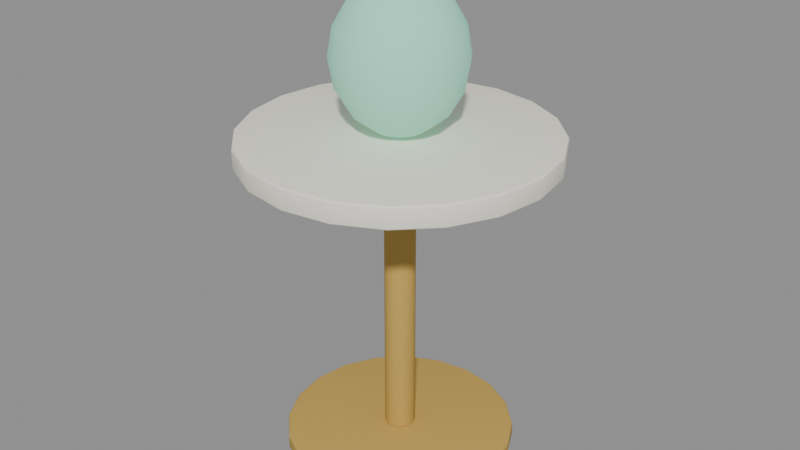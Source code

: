 # Source: orb_table.blend  (saved by Blender 5.1.30; exported with 4.5.12 LTS)
import bpy
from mathutils import Matrix  # noqa: F401  (used for matrix-valued properties, if any)

bpy.ops.wm.read_factory_settings(use_empty=True)
scene = bpy.context.scene
scene.name = 'Scene'

# ---- materials (node trees are filled in below, after node groups)
mat_gold = bpy.data.materials.new('gold')
mat_gold.diffuse_color = (0.5647, 0.3712, 0.09084, 1.0)
mat_cream = bpy.data.materials.new('cream')
mat_cream.diffuse_color = (0.9387, 0.9047, 0.7913, 1.0)
mat_mint = bpy.data.materials.new('mint')
mat_mint.diffuse_color = (0.2747, 0.6172, 0.4793, 1.0)

# ---- material node trees
mat_gold.use_nodes = True; mat_gold.node_tree.nodes.clear()
_N = mat_gold.node_tree.nodes; _L = mat_gold.node_tree.links
n0 = _N.new('ShaderNodeBsdfPrincipled'); n0.name = 'Principled BSDF'; n0.location = (-200, 100)
n0.inputs[0].default_value = (0.5647, 0.3712, 0.09084, 1.0)
n0.inputs[2].default_value = 0.77
n0.inputs[13].default_value = 0.25
n1 = _N.new('ShaderNodeOutputMaterial'); n1.name = 'Material Output'; n1.location = (200, 100)
_L.new(n0.outputs[0], n1.inputs[0])
n1.is_active_output = True
mat_cream.use_nodes = True; mat_cream.node_tree.nodes.clear()
_N = mat_cream.node_tree.nodes; _L = mat_cream.node_tree.links
n0 = _N.new('ShaderNodeBsdfPrincipled'); n0.name = 'Principled BSDF'; n0.location = (-200, 100)
n0.inputs[0].default_value = (0.9387, 0.9047, 0.7913, 1.0)
n0.inputs[2].default_value = 0.77
n0.inputs[13].default_value = 0.25
n1 = _N.new('ShaderNodeOutputMaterial'); n1.name = 'Material Output'; n1.location = (200, 100)
_L.new(n0.outputs[0], n1.inputs[0])
n1.is_active_output = True
mat_mint.use_nodes = True; mat_mint.node_tree.nodes.clear()
_N = mat_mint.node_tree.nodes; _L = mat_mint.node_tree.links
n0 = _N.new('ShaderNodeBsdfPrincipled'); n0.name = 'Principled BSDF'; n0.location = (-200, 100)
n0.inputs[0].default_value = (0.2747, 0.6172, 0.4793, 1.0)
n0.inputs[2].default_value = 0.8
n0.inputs[13].default_value = 0.25
n0.inputs[27].default_value = (0.2747, 0.6172, 0.4793, 1.0)
n0.inputs[28].default_value = 0.45
n1 = _N.new('ShaderNodeOutputMaterial'); n1.name = 'Material Output'; n1.location = (200, 100)
_L.new(n0.outputs[0], n1.inputs[0])
n1.is_active_output = True

# ---- meshes
me_base = bpy.data.meshes.new('Base')
me_base.from_pydata([(0.0, 0.19, -0.0125), (0.0, 0.19, 0.0125), (0.05871, 0.1807, -0.0125), (0.05871, 0.1807, 0.0125), (0.1117, 0.1537, -0.0125), (0.1117, 0.1537, 0.0125), (0.1537, 0.1117, -0.0125), (0.1537, 0.1117, 0.0125), (0.1807, 0.05871, -0.0125), (0.1807, 0.05871, 0.0125), (0.19, 0.0, -0.0125), (0.19, 0.0, 0.0125), (0.1807, -0.05871, -0.0125), (0.1807, -0.05871, 0.0125), (0.1537, -0.1117, -0.0125), (0.1537, -0.1117, 0.0125), (0.1117, -0.1537, -0.0125), (0.1117, -0.1537, 0.0125), (0.05871, -0.1807, -0.0125), (0.05871, -0.1807, 0.0125), (0.0, -0.19, -0.0125), (0.0, -0.19, 0.0125), (-0.05871, -0.1807, -0.0125), (-0.05871, -0.1807, 0.0125), (-0.1117, -0.1537, -0.0125), (-0.1117, -0.1537, 0.0125), (-0.1537, -0.1117, -0.0125), (-0.1537, -0.1117, 0.0125), (-0.1807, -0.05871, -0.0125), (-0.1807, -0.05871, 0.0125), (-0.19, 0.0, -0.0125), (-0.19, 0.0, 0.0125), (-0.1807, 0.05871, -0.0125), (-0.1807, 0.05871, 0.0125), (-0.1537, 0.1117, -0.0125), (-0.1537, 0.1117, 0.0125), (-0.1117, 0.1537, -0.0125), (-0.1117, 0.1537, 0.0125), (-0.05871, 0.1807, -0.0125), (-0.05871, 0.1807, 0.0125)], [], [(0, 1, 3, 2), (2, 3, 5, 4), (4, 5, 7, 6), (6, 7, 9, 8), (8, 9, 11, 10), (10, 11, 13, 12), (12, 13, 15, 14), (14, 15, 17, 16), (16, 17, 19, 18), (18, 19, 21, 20), (20, 21, 23, 22), (22, 23, 25, 24), (24, 25, 27, 26), (26, 27, 29, 28), (28, 29, 31, 30), (30, 31, 33, 32), (32, 33, 35, 34), (34, 35, 37, 36), (3, 1, 39, 37, 35, 33, 31, 29, 27, 25, 23, 21, 19, 17, 15, 13, 11, 9, 7, 5), (36, 37, 39, 38), (38, 39, 1, 0), (0, 2, 4, 6, 8, 10, 12, 14, 16, 18, 20, 22, 24, 26, 28, 30, 32, 34, 36, 38)])
me_base.polygons.foreach_set('use_smooth', [True] * 22)
me_base.materials.append(mat_gold)
me_base.update()
me_stem = bpy.data.meshes.new('Stem')
me_stem.from_pydata([(0.0, 0.025, -0.245), (0.0, 0.025, 0.245), (0.007725, 0.02378, -0.245), (0.007725, 0.02378, 0.245), (0.01469, 0.02023, -0.245), (0.01469, 0.02023, 0.245), (0.02023, 0.01469, -0.245), (0.02023, 0.01469, 0.245), (0.02378, 0.007725, -0.245), (0.02378, 0.007725, 0.245), (0.025, 0.0, -0.245), (0.025, 0.0, 0.245), (0.02378, -0.007725, -0.245), (0.02378, -0.007725, 0.245), (0.02023, -0.01469, -0.245), (0.02023, -0.01469, 0.245), (0.01469, -0.02023, -0.245), (0.01469, -0.02023, 0.245), (0.007725, -0.02378, -0.245), (0.007725, -0.02378, 0.245), (0.0, -0.025, -0.245), (0.0, -0.025, 0.245), (-0.007725, -0.02378, -0.245), (-0.007725, -0.02378, 0.245), (-0.01469, -0.02023, -0.245), (-0.01469, -0.02023, 0.245), (-0.02023, -0.01469, -0.245), (-0.02023, -0.01469, 0.245), (-0.02378, -0.007725, -0.245), (-0.02378, -0.007725, 0.245), (-0.025, 0.0, -0.245), (-0.025, 0.0, 0.245), (-0.02378, 0.007725, -0.245), (-0.02378, 0.007725, 0.245), (-0.02023, 0.01469, -0.245), (-0.02023, 0.01469, 0.245), (-0.01469, 0.02023, -0.245), (-0.01469, 0.02023, 0.245), (-0.007725, 0.02378, -0.245), (-0.007725, 0.02378, 0.245)], [], [(0, 1, 3, 2), (2, 3, 5, 4), (4, 5, 7, 6), (6, 7, 9, 8), (8, 9, 11, 10), (10, 11, 13, 12), (12, 13, 15, 14), (14, 15, 17, 16), (16, 17, 19, 18), (18, 19, 21, 20), (20, 21, 23, 22), (22, 23, 25, 24), (24, 25, 27, 26), (26, 27, 29, 28), (28, 29, 31, 30), (30, 31, 33, 32), (32, 33, 35, 34), (34, 35, 37, 36), (3, 1, 39, 37, 35, 33, 31, 29, 27, 25, 23, 21, 19, 17, 15, 13, 11, 9, 7, 5), (36, 37, 39, 38), (38, 39, 1, 0), (0, 2, 4, 6, 8, 10, 12, 14, 16, 18, 20, 22, 24, 26, 28, 30, 32, 34, 36, 38)])
me_stem.polygons.foreach_set('use_smooth', [True] * 22)
me_stem.materials.append(mat_gold)
me_stem.update()
me_top = bpy.data.meshes.new('Top')
me_top.from_pydata([(0.0, 0.25, -0.0175), (0.0, 0.25, 0.0175), (0.07725, 0.2378, -0.0175), (0.07725, 0.2378, 0.0175), (0.1469, 0.2023, -0.0175), (0.1469, 0.2023, 0.0175), (0.2023, 0.1469, -0.0175), (0.2023, 0.1469, 0.0175), (0.2378, 0.07725, -0.0175), (0.2378, 0.07725, 0.0175), (0.25, 0.0, -0.0175), (0.25, 0.0, 0.0175), (0.2378, -0.07725, -0.0175), (0.2378, -0.07725, 0.0175), (0.2023, -0.1469, -0.0175), (0.2023, -0.1469, 0.0175), (0.1469, -0.2023, -0.0175), (0.1469, -0.2023, 0.0175), (0.07725, -0.2378, -0.0175), (0.07725, -0.2378, 0.0175), (0.0, -0.25, -0.0175), (0.0, -0.25, 0.0175), (-0.07725, -0.2378, -0.0175), (-0.07725, -0.2378, 0.0175), (-0.1469, -0.2023, -0.0175), (-0.1469, -0.2023, 0.0175), (-0.2023, -0.1469, -0.0175), (-0.2023, -0.1469, 0.0175), (-0.2378, -0.07725, -0.0175), (-0.2378, -0.07725, 0.0175), (-0.25, 0.0, -0.0175), (-0.25, 0.0, 0.0175), (-0.2378, 0.07725, -0.0175), (-0.2378, 0.07725, 0.0175), (-0.2023, 0.1469, -0.0175), (-0.2023, 0.1469, 0.0175), (-0.1469, 0.2023, -0.0175), (-0.1469, 0.2023, 0.0175), (-0.07725, 0.2378, -0.0175), (-0.07725, 0.2378, 0.0175)], [], [(0, 1, 3, 2), (2, 3, 5, 4), (4, 5, 7, 6), (6, 7, 9, 8), (8, 9, 11, 10), (10, 11, 13, 12), (12, 13, 15, 14), (14, 15, 17, 16), (16, 17, 19, 18), (18, 19, 21, 20), (20, 21, 23, 22), (22, 23, 25, 24), (24, 25, 27, 26), (26, 27, 29, 28), (28, 29, 31, 30), (30, 31, 33, 32), (32, 33, 35, 34), (34, 35, 37, 36), (3, 1, 39, 37, 35, 33, 31, 29, 27, 25, 23, 21, 19, 17, 15, 13, 11, 9, 7, 5), (36, 37, 39, 38), (38, 39, 1, 0), (0, 2, 4, 6, 8, 10, 12, 14, 16, 18, 20, 22, 24, 26, 28, 30, 32, 34, 36, 38)])
me_top.polygons.foreach_set('use_smooth', [True] * 22)
me_top.materials.append(mat_cream)
me_top.update()
me_orb = bpy.data.meshes.new('Orb')
me_orb.from_pydata([(0.0, 0.0, 0.12), (0.0, 0.09701, 0.04592), (0.0, 0.105, 0.0), (0.0, 0.09701, -0.04592), (0.0, 0.04018, -0.1109), (0.0, 0.0, -0.12), (0.01538, 0.03712, 0.1109), (0.02841, 0.06859, 0.08485), (0.03712, 0.08962, 0.04592), (0.04018, 0.09701, 0.0), (0.03712, 0.08962, -0.04592), (0.02841, 0.06859, -0.08485), (0.01538, 0.03712, -0.1109), (0.02841, 0.02841, 0.1109), (0.0525, 0.0525, 0.08485), (0.06859, 0.06859, 0.04592), (0.07425, 0.07425, 0.0), (0.06859, 0.06859, -0.04592), (0.0525, 0.0525, -0.08485), (0.02841, 0.02841, -0.1109), (0.03712, 0.01538, 0.1109), (0.06859, 0.02841, 0.08485), (0.08962, 0.03712, 0.04592), (0.09701, 0.04018, 0.0), (0.08962, 0.03712, -0.04592), (0.06859, 0.02841, -0.08485), (0.03712, 0.01538, -0.1109), (0.04018, -4.694e-09, 0.1109), (0.07425, -9.388e-09, 0.08485), (0.09701, -1.252e-08, 0.04592), (0.105, -1.565e-08, 0.0), (0.09701, -1.252e-08, -0.04592), (0.07425, -9.388e-09, -0.08485), (0.04018, -4.694e-09, -0.1109), (0.03712, -0.01538, 0.1109), (0.06859, -0.02841, 0.08485), (0.08962, -0.03712, 0.04592), (0.09701, -0.04018, 0.0), (0.08962, -0.03712, -0.04592), (0.06859, -0.02841, -0.08485), (0.03712, -0.01538, -0.1109), (0.02841, -0.02841, 0.1109), (0.0525, -0.0525, 0.08485), (0.06859, -0.06859, 0.04592), (0.07425, -0.07425, 0.0), (0.06859, -0.06859, -0.04592), (0.0525, -0.0525, -0.08485), (0.02841, -0.02841, -0.1109), (0.01538, -0.03712, 0.1109), (0.02841, -0.06859, 0.08485), (0.03712, -0.08962, 0.04592), (0.04018, -0.09701, 0.0), (0.03712, -0.08962, -0.04592), (0.02841, -0.06859, -0.08485), (0.01538, -0.03712, -0.1109), (-1.252e-08, -0.04018, 0.1109), (-2.347e-08, -0.07425, 0.08485), (-2.503e-08, -0.09701, 0.04592), (-3.755e-08, -0.105, 0.0), (-2.503e-08, -0.09701, -0.04592), (-2.347e-08, -0.07425, -0.08485), (-1.252e-08, -0.04018, -0.1109), (-0.01538, -0.03712, 0.1109), (-0.02841, -0.06859, 0.08485), (-0.03712, -0.08962, 0.04592), (-0.04018, -0.09701, 0.0), (-0.03712, -0.08962, -0.04592), (-0.02841, -0.06859, -0.08485), (-0.01538, -0.03712, -0.1109), (-0.02841, -0.02841, 0.1109), (-0.0525, -0.0525, 0.08485), (-0.06859, -0.06859, 0.04592), (-0.07425, -0.07425, 0.0), (-0.06859, -0.06859, -0.04592), (-0.0525, -0.0525, -0.08485), (-0.02841, -0.02841, -0.1109), (-0.03712, -0.01538, 0.1109), (-0.06859, -0.02841, 0.08485), (-0.08962, -0.03712, 0.04592), (-0.09701, -0.04018, 0.0), (-0.08962, -0.03712, -0.04592), (-0.06859, -0.02841, -0.08485), (-0.03712, -0.01538, -0.1109), (-0.04018, 1.878e-08, 0.1109), (-0.07425, 3.442e-08, 0.08485), (-0.09701, 3.755e-08, 0.04592), (-0.105, 5.32e-08, 0.0), (-0.09701, 3.755e-08, -0.04592), (-0.07425, 3.442e-08, -0.08485), (-0.04018, 1.878e-08, -0.1109), (-0.03712, 0.01538, 0.1109), (-0.06859, 0.02841, 0.08485), (-0.08962, 0.03712, 0.04592), (-0.09701, 0.04018, 0.0), (-0.08962, 0.03712, -0.04592), (-0.06859, 0.02841, -0.08485), (-0.03712, 0.01538, -0.1109), (-0.02841, 0.02841, 0.1109), (-0.0525, 0.0525, 0.08485), (-0.06859, 0.06859, 0.04592), (-0.07425, 0.07425, 0.0), (-0.06859, 0.06859, -0.04592), (-0.0525, 0.0525, -0.08485), (-0.02841, 0.02841, -0.1109), (-0.01538, 0.03712, 0.1109), (-0.02841, 0.06859, 0.08485), (-0.03712, 0.08962, 0.04592), (-0.04018, 0.09701, 0.0), (-0.03712, 0.08962, -0.04592), (-0.02841, 0.06859, -0.08485), (-0.01538, 0.03712, -0.1109), (2.503e-08, 0.04018, 0.1109), (4.694e-08, 0.07425, 0.08485), (4.694e-08, 0.07425, -0.08485)], [], [(4, 113, 11, 12), (3, 2, 9, 10), (1, 112, 7, 8), (111, 0, 6), (5, 4, 12), (113, 3, 10, 11), (2, 1, 8, 9), (112, 111, 6, 7), (5, 12, 19), (11, 10, 17, 18), (9, 8, 15, 16), (7, 6, 13, 14), (12, 11, 18, 19), (10, 9, 16, 17), (8, 7, 14, 15), (6, 0, 13), (16, 15, 22, 23), (14, 13, 20, 21), (19, 18, 25, 26), (17, 16, 23, 24), (15, 14, 21, 22), (13, 0, 20), (5, 19, 26), (18, 17, 24, 25), (26, 25, 32, 33), (24, 23, 30, 31), (22, 21, 28, 29), (20, 0, 27), (5, 26, 33), (25, 24, 31, 32), (23, 22, 29, 30), (21, 20, 27, 28), (29, 28, 35, 36), (27, 0, 34), (5, 33, 40), (32, 31, 38, 39), (30, 29, 36, 37), (28, 27, 34, 35), (33, 32, 39, 40), (31, 30, 37, 38), (5, 40, 47), (39, 38, 45, 46), (37, 36, 43, 44), (35, 34, 41, 42), (40, 39, 46, 47), (38, 37, 44, 45), (36, 35, 42, 43), (34, 0, 41), (42, 41, 48, 49), (47, 46, 53, 54), (45, 44, 51, 52), (43, 42, 49, 50), (41, 0, 48), (5, 47, 54), (46, 45, 52, 53), (44, 43, 50, 51), (54, 53, 60, 61), (52, 51, 58, 59), (50, 49, 56, 57), (48, 0, 55), (5, 54, 61), (53, 52, 59, 60), (51, 50, 57, 58), (49, 48, 55, 56), (55, 0, 62), (5, 61, 68), (60, 59, 66, 67), (58, 57, 64, 65), (56, 55, 62, 63), (61, 60, 67, 68), (59, 58, 65, 66), (57, 56, 63, 64), (67, 66, 73, 74), (65, 64, 71, 72), (63, 62, 69, 70), (68, 67, 74, 75), (66, 65, 72, 73), (64, 63, 70, 71), (62, 0, 69), (5, 68, 75), (75, 74, 81, 82), (73, 72, 79, 80), (71, 70, 77, 78), (69, 0, 76), (5, 75, 82), (74, 73, 80, 81), (72, 71, 78, 79), (70, 69, 76, 77), (80, 79, 86, 87), (78, 77, 84, 85), (76, 0, 83), (5, 82, 89), (81, 80, 87, 88), (79, 78, 85, 86), (77, 76, 83, 84), (82, 81, 88, 89), (5, 89, 96), (88, 87, 94, 95), (86, 85, 92, 93), (84, 83, 90, 91), (89, 88, 95, 96), (87, 86, 93, 94), (85, 84, 91, 92), (83, 0, 90), (93, 92, 99, 100), (91, 90, 97, 98), (96, 95, 102, 103), (94, 93, 100, 101), (92, 91, 98, 99), (90, 0, 97), (5, 96, 103), (95, 94, 101, 102), (103, 102, 109, 110), (101, 100, 107, 108), (99, 98, 105, 106), (97, 0, 104), (5, 103, 110), (102, 101, 108, 109), (100, 99, 106, 107), (98, 97, 104, 105), (106, 105, 112, 1), (104, 0, 111), (5, 110, 4), (109, 108, 3, 113), (107, 106, 1, 2), (105, 104, 111, 112), (110, 109, 113, 4), (108, 107, 2, 3)])
me_orb.polygons.foreach_set('use_smooth', [True] * 128)
me_orb.materials.append(mat_mint)
me_orb.update()

# ---- objects
ob_orbtable = bpy.data.objects.new('OrbTable', None)
ob_base = bpy.data.objects.new('Base', me_base)
ob_stem = bpy.data.objects.new('Stem', me_stem)
ob_top = bpy.data.objects.new('Top', me_top)
ob_orb = bpy.data.objects.new('Orb', me_orb)

# ---- transforms, parenting, visibility, modifiers, constraints
ob_orbtable.location = (0.0, 0.0, 0.0)
ob_orbtable.empty_display_size = 0.05
ob_base.parent = ob_orbtable
ob_base.location = (0.0, 0.0, 0.013)
_m = ob_base.modifiers.new('Bevel', 'BEVEL')
_m.width = 0.003
_m.width_pct = 0.003
_m.segments = 3
_m.angle_limit = 0.6109
ob_stem.parent = ob_orbtable
ob_stem.location = (0.0, 0.0, 0.27)
_m = ob_stem.modifiers.new('Bevel', 'BEVEL')
_m.width = 0.003
_m.width_pct = 0.003
_m.segments = 3
_m.angle_limit = 0.6109
ob_top.parent = ob_orbtable
ob_top.location = (0.0, 0.0, 0.53)
_m = ob_top.modifiers.new('Bevel', 'BEVEL')
_m.width = 0.003
_m.width_pct = 0.003
_m.segments = 3
_m.angle_limit = 0.6109
ob_orb.parent = ob_orbtable
ob_orb.location = (0.0, 0.0, 0.6675)

# ---- collection membership
scene.collection.objects.link(ob_orbtable)
scene.collection.objects.link(ob_base)
scene.collection.objects.link(ob_stem)
scene.collection.objects.link(ob_top)
scene.collection.objects.link(ob_orb)

# ---- scene / render settings (as saved in the file)
scene.frame_start = 1; scene.frame_end = 250; scene.frame_set(1)
scene.render.engine = 'BLENDER_EEVEE_NEXT'
scene.render.bake_bias = 0.0
scene.render.bake_samples = 0
scene.cycles.sampling_pattern = 'TABULATED_SOBOL'
scene.eevee.use_volume_custom_range = False
bpy.context.view_layer.update()

# ---- added for rendering (the .blend has no active camera and no usable light): camera, sun + grey world if the file has none
cam_auto = bpy.data.cameras.new('AutoCamera')
cam_auto.lens = 50.0
cam_auto.sensor_width = 36.0
cam_auto.clip_end = 1000.0
ob_auto_camera = bpy.data.objects.new('AutoCamera', cam_auto)
scene.collection.objects.link(ob_auto_camera)
ob_auto_camera.location = (0.97889, -1.17467, 1.17711)
ob_auto_camera.rotation_euler = (1.09748, -7.21219e-08, 0.694738)
scene.camera = ob_auto_camera
light_auto_sun = bpy.data.lights.new('AutoSun', 'SUN')
light_auto_sun.energy = 3.0
light_auto_sun.angle = 0.0523599
ob_auto_sun = bpy.data.objects.new('AutoSun', light_auto_sun)
scene.collection.objects.link(ob_auto_sun)
ob_auto_sun.rotation_euler = (0.872665, 0.174533, 0.523599)
if scene.world is None:
    world_auto = bpy.data.worlds.new('AutoWorld')
    world_auto.color = (0.3, 0.3, 0.3)
    scene.world = world_auto
bpy.context.view_layer.update()
